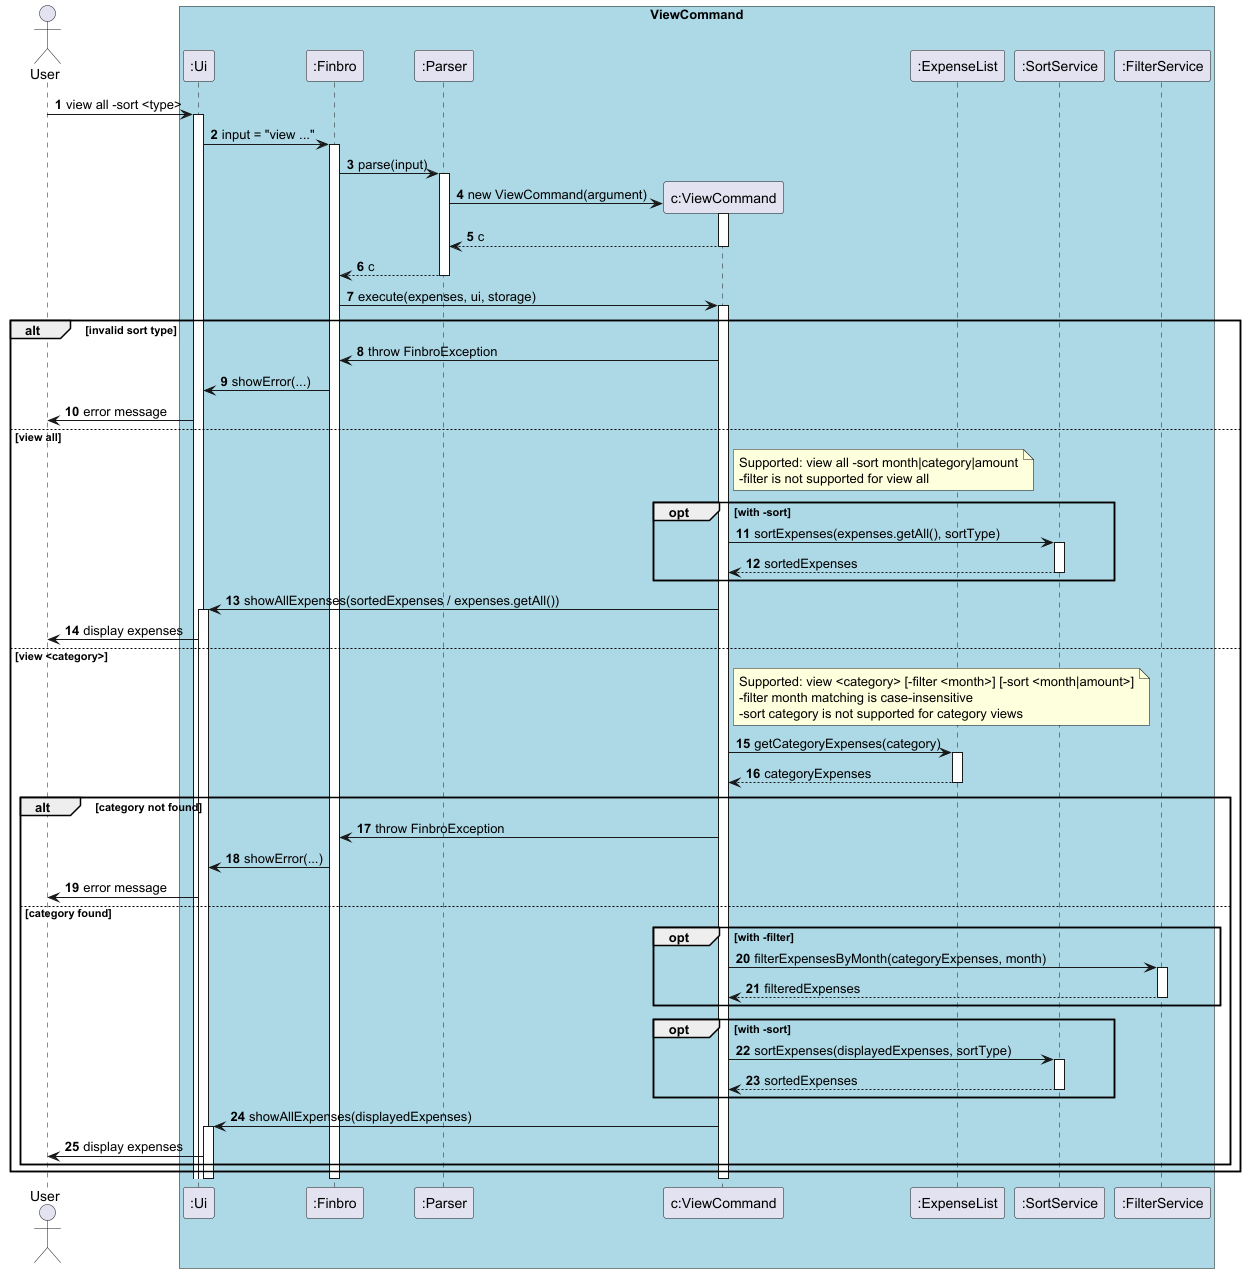

The diagram above was rendered by PlantUML. Its source (embedded in the PNG):
@startuml ViewCommand_Advanced
'https://plantuml.com/sequence-diagram
actor User

box "ViewCommand" #LightBlue
participant ":Ui"
participant ":Finbro"
participant ":Parser"
participant "c:ViewCommand"
participant ":ExpenseList"
participant ":SortService"
participant ":FilterService"
end box

autonumber

User -> ":Ui" : view all -sort <type>
activate ":Ui"

":Ui" -> ":Finbro" : input = "view ..."
activate ":Finbro"

":Finbro" -> ":Parser" : parse(input)
activate ":Parser"

create "c:ViewCommand"
":Parser" -> "c:ViewCommand" : new ViewCommand(argument)
activate "c:ViewCommand"
return c
return c

":Finbro" -> "c:ViewCommand" : execute(expenses, ui, storage)
activate "c:ViewCommand"

alt invalid sort type
	"c:ViewCommand" -> ":Finbro" : throw FinbroException
	":Finbro" -> ":Ui" : showError(...)
	":Ui" -> User : error message

else view all
	note right of "c:ViewCommand"
	  Supported: view all -sort month|category|amount
	  -filter is not supported for view all
	end note

	opt with -sort
		"c:ViewCommand" -> ":SortService" : sortExpenses(expenses.getAll(), sortType)
		activate ":SortService"
		return sortedExpenses
	end

	"c:ViewCommand" -> ":Ui" : showAllExpenses(sortedExpenses / expenses.getAll())
	activate ":Ui"
	":Ui" -> User : display expenses

else view <category>
	note right of "c:ViewCommand"
	  Supported: view <category> [-filter <month>] [-sort <month|amount>]
	  -filter month matching is case-insensitive
	  -sort category is not supported for category views
	end note

	"c:ViewCommand" -> ":ExpenseList" : getCategoryExpenses(category)
	activate ":ExpenseList"
	return categoryExpenses

	alt category not found
		"c:ViewCommand" -> ":Finbro" : throw FinbroException
		":Finbro" -> ":Ui" : showError(...)
		":Ui" -> User : error message

	else category found
		opt with -filter
			"c:ViewCommand" -> ":FilterService" : filterExpensesByMonth(categoryExpenses, month)
			activate ":FilterService"
			return filteredExpenses
		end

		opt with -sort
			"c:ViewCommand" -> ":SortService" : sortExpenses(displayedExpenses, sortType)
			activate ":SortService"
			return sortedExpenses
		end

		"c:ViewCommand" -> ":Ui" : showAllExpenses(displayedExpenses)
		activate ":Ui"
		":Ui" -> User : display expenses
	end
end

deactivate "c:ViewCommand"
deactivate ":Finbro"
deactivate ":Ui"

@enduml